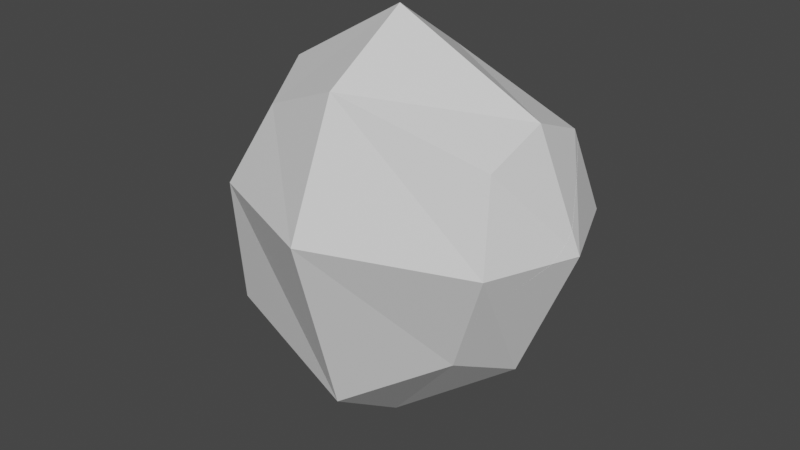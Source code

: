 # Source: block_breack_03_back_01.blend  (saved by Blender 3.6.13; exported with 4.5.12 LTS)
import bpy
from mathutils import Matrix  # noqa: F401  (used for matrix-valued properties, if any)

bpy.ops.wm.read_factory_settings(use_empty=True)
scene = bpy.context.scene
scene.name = 'Scene'

# ---- collections
col_collection = bpy.data.collections.new('Collection'); scene.collection.children.link(col_collection)

# ---- materials (node trees are filled in below, after node groups)
mat_material_001 = bpy.data.materials.new('Material.001')
mat_material_001.alpha_threshold = 0.0
mat_material_001.use_transparent_shadow = False
mat_material_001.roughness = 0.5
mat_material_001.line_color = (0.0, 0.0, 0.0, 1.0)

# ---- material node trees
mat_material_001.use_nodes = True; mat_material_001.node_tree.nodes.clear()
_N = mat_material_001.node_tree.nodes; _L = mat_material_001.node_tree.links
n0 = _N.new('ShaderNodeOutputMaterial'); n0.name = 'Material Output'; n0.location = (300, 300)
n1 = _N.new('ShaderNodeBsdfPrincipled'); n1.name = 'Principled BSDF'; n1.location = (10, 300)
n1.distribution = 'GGX'
n1.subsurface_method = 'RANDOM_WALK_SKIN'
n1.inputs[3].default_value = 1.45
n1.inputs[27].default_value = (0.0, 0.0, 0.0, 1.0)
n1.inputs[28].default_value = 1.0
_L.new(n1.outputs[0], n0.inputs[0])
n0.is_active_output = True

# ---- world
world_world = bpy.data.worlds.new('World'); scene.world = world_world
world_world.use_nodes = True; world_world.node_tree.nodes.clear()
_N = world_world.node_tree.nodes; _L = world_world.node_tree.links
n0 = _N.new('ShaderNodeOutputWorld'); n0.name = 'World Output'; n0.location = (300, 300)
n1 = _N.new('ShaderNodeBackground'); n1.name = 'Background'; n1.location = (10, 300)
n1.inputs[0].default_value = (0.05088, 0.05088, 0.05088, 1.0)
_L.new(n1.outputs[0], n0.inputs[0])
n0.is_active_output = True
world_world.color = (0.05088, 0.05088, 0.05088)
world_world.use_sun_shadow = False
world_world.sun_shadow_jitter_overblur = 0.0

# ---- meshes
me_cube_001 = bpy.data.meshes.new('Cube.001')
me_cube_001.from_pydata([(-1.114, -0.4498, -1.032), (-0.7255, -0.4498, 0.5954), (0.8178, -0.4498, -0.8178), (1.053, -0.4498, 0.5965), (-1.297, 0.0, -1.216), (-1.002, -0.6336, 0.0), (-0.9092, 0.0, 0.7792), (1.002, 0.0, -1.002), (1.083, 0.0, 0.7803), (1.156, -0.6336, 0.0), (-0.03981, -0.6336, -1.397), (-0.02469, -0.6336, 0.8952), (0.0, 0.0, 1.312), (-0.03981, 0.0, -1.811), (0.0, -1.048, 0.0), (1.416, 0.0, 0.0), (-1.416, 0.0, 0.0), (-1.114, 0.4498, -1.032), (-0.7255, 0.4498, 0.5954), (0.8178, 0.4498, -0.8178), (1.053, 0.4498, 0.5965), (-1.002, 0.6336, 0.0), (1.156, 0.6336, 0.0), (-0.03981, 0.6336, -1.397), (-0.02469, 0.6336, 0.8952), (0.0, 1.048, 0.0)], [], [(21, 16, 6, 18), (14, 11, 1, 5), (15, 8, 3, 9), (13, 7, 2, 10), (12, 6, 1, 11), (8, 12, 11, 3), (10, 14, 5, 0), (2, 9, 14, 10), (9, 3, 11, 14), (4, 13, 10, 0), (7, 15, 9, 2), (0, 5, 16, 4), (25, 21, 18, 24), (15, 22, 20, 8), (13, 23, 19, 7), (12, 24, 18, 6), (8, 20, 24, 12), (23, 17, 21, 25), (19, 23, 25, 22), (22, 25, 24, 20), (4, 17, 23, 13), (7, 19, 22, 15), (17, 4, 16, 21), (5, 1, 6, 16)])
_uv = me_cube_001.uv_layers.new(name='UVMap')
_uv.uv.foreach_set('vector', [0.5, 0.0, 0.5, 0.125, 0.625, 0.125, 0.625, 0.0, 0.5, 0.875, 0.625, 0.875, 0.625, 1.0, 0.5, 1.0, 0.5, 0.625, 0.625, 0.625, 0.625, 0.75, 0.5, 0.75, 0.25, 0.625, 0.375, 0.625, 0.375, 0.75, 0.25, 0.75, 0.75, 0.625, 0.875, 0.625, 0.875, 0.75, 0.75, 0.75, 0.625, 0.625, 0.75, 0.625, 0.75, 0.75, 0.625, 0.75, 0.375, 0.875, 0.5, 0.875, 0.5, 1.0, 0.375, 1.0, 0.375, 0.75, 0.5, 0.75, 0.5, 0.875, 0.375, 0.875, 0.5, 0.75, 0.625, 0.75, 0.625, 0.875, 0.5, 0.875, 0.125, 0.625, 0.25, 0.625, 0.25, 0.75, 0.125, 0.75, 0.375, 0.625, 0.5, 0.625, 0.5, 0.75, 0.375, 0.75, 0.375, 0.0, 0.5, 0.0, 0.5, 0.125, 0.375, 0.125, 0.5, 0.875, 0.5, 1.0, 0.625, 1.0, 0.625, 0.875, 0.5, 0.625, 0.5, 0.75, 0.625, 0.75, 0.625, 0.625, 0.25, 0.625, 0.25, 0.75, 0.375, 0.75, 0.375, 0.625, 0.75, 0.625, 0.75, 0.75, 0.875, 0.75, 0.875, 0.625, 0.625, 0.625, 0.625, 0.75, 0.75, 0.75, 0.75, 0.625, 0.375, 0.875, 0.375, 1.0, 0.5, 1.0, 0.5, 0.875, 0.375, 0.75, 0.375, 0.875, 0.5, 0.875, 0.5, 0.75, 0.5, 0.75, 0.5, 0.875, 0.625, 0.875, 0.625, 0.75, 0.125, 0.625, 0.125, 0.75, 0.25, 0.75, 0.25, 0.625, 0.375, 0.625, 0.375, 0.75, 0.5, 0.75, 0.5, 0.625, 0.375, 0.0, 0.375, 0.125, 0.5, 0.125, 0.5, 0.0, 0.5, 0.0, 0.625, 0.0, 0.625, 0.125, 0.5, 0.125])
me_cube_001.materials.append(mat_material_001)
me_cube_001.update()
me_msh_rock_all_cell_002 = bpy.data.meshes.new('msh_rock_all_cell.002')
me_msh_rock_all_cell_002.from_pydata([(0.574, -0.449, -0.2069), (0.8679, -0.4492, 0.5229), (0.6604, -0.4486, -0.08924), (0.0, 0.0, 0.0), (-0.263, -0.4488, 0.6296), (-0.2646, -0.4488, 0.6457), (0.7104, 0.2555, 0.4146), (0.6615, 0.1838, 0.234), (-0.2523, -0.4227, 0.6398), (-0.177, -0.2629, 0.6032), (0.5137, 0.1838, 0.4487), (-0.09159, -0.2242, -0.09159), (0.1688, -0.2722, -0.2345), (0.476, -0.3243, -0.4141), (0.4991, -0.2901, -0.4027), (0.5246, -0.252, -0.3898), (0.5317, -0.08932, -0.2867), (0.5361, 0.09177, -0.1821), (0.05588, 0.09168, 0.5147), (-0.263, -0.4488, 0.6296), (-0.2646, -0.4488, 0.6457), (-0.2523, -0.4227, 0.6398), (-0.177, -0.2629, 0.6032), (0.7104, 0.2555, 0.4146), (0.5137, 0.1838, 0.4487), (-0.09159, -0.2242, -0.09159), (0.1688, -0.2722, -0.2345), (0.476, -0.3243, -0.4141), (0.5246, -0.252, -0.3898), (0.5317, -0.08932, -0.2867), (0.5361, 0.09177, -0.1821), (0.05588, 0.09168, 0.5147), (0.6615, 0.1838, 0.234), (0.4991, -0.2901, -0.4027)], [], [(19, 0, 1, 20), (0, 2, 1), (27, 0, 19, 25, 26), (21, 20, 1), (30, 32, 23, 1, 2, 28, 29), (2, 0, 27, 33), (2, 33, 28), (24, 6, 7, 17, 3, 31), (15, 14, 13, 12, 11, 3, 17, 16), (4, 5, 8, 22, 31, 3, 11), (10, 18, 9, 21, 1, 23)])
_k = set([(4, 5), (4, 11), (5, 8), (6, 7), (6, 24), (7, 17), (8, 22), (9, 18), (9, 21), (10, 18), (10, 23), (11, 12), (12, 13), (13, 14), (14, 15), (15, 16), (16, 17), (19, 20), (19, 25), (20, 21), (22, 31), (23, 32), (24, 31), (25, 26), (26, 27), (27, 33), (28, 29), (28, 33), (29, 30), (30, 32)])
me_msh_rock_all_cell_002.attributes.new('sharp_edge', 'BOOLEAN', 'EDGE').data.foreach_set('value', [ (min(e.vertices), max(e.vertices)) in _k for e in me_msh_rock_all_cell_002.edges])
_uv = me_msh_rock_all_cell_002.uv_layers.new(name='UVMap')
_uv.uv.foreach_set('vector', [0.02093, 0.0, 1.0, 0.0, 1.0, 1.0, 0.0142, 0.0142, 0.0, 0.0, 1.0, 0.0, 1.0, 1.0, 0.667, 0.0, 1.0, 0.0, 1.0, 0.9791, 0.8556, 0.4995, 0.528, 0.3115, 0.08249, 0.08249, 1.0, 0.0142, 1.0, 1.0, 0.6678, 0.3221, 0.687, 0.1108, 1.0, 0.3583, 1.0, 1.0, 1.0, 1.0, 0.5941, 0.5941, 0.6341, 0.4683, 1.0, 0.0, 1.0, 1.0, 0.667, 0.667, 0.5763, 0.0, 1.0, 1.0, 0.5763, 0.5763, 1.0, 0.5941, 0.4376, 0.9463, 0.438, 0.9222, 0.4189, 0.9272, 0.375, 0.9376, 0.375, 1.0, 0.4374, 1.0, 0.1922, 0.6705, 0.1902, 0.6619, 0.1884, 0.6542, 0.1547, 0.6708, 0.125, 0.6877, 0.125, 0.75, 0.1874, 0.75, 0.19, 0.7084, 0.4586, 0.1248, 0.4603, 0.1248, 0.4593, 0.1192, 0.4534, 0.08516, 0.4374, 0.0, 0.375, 0.0, 0.375, 0.06229, 0.4283, 0.2531, 0.9404, 0.4192, 0.8522, 0.02601, 1.0, 0.08249, 1.0, 1.0, 0.3583, 0.3583])
me_msh_rock_all_cell_002.materials.append(mat_material_001)
me_msh_rock_all_cell_002.update()
me_msh_rock_all_cell_003 = bpy.data.meshes.new('msh_rock_all_cell.003')
me_msh_rock_all_cell_003.from_pydata([(0.0, 0.0, 0.0), (0.7564, 0.0004565, -0.0256), (0.09166, -0.2243, 0.09166), (0.659, -0.1236, -0.2313), (0.6277, 0.0, -0.2974), (0.6591, 0.1241, -0.231), (-0.0793, -0.0003468, 0.8114), (0.3501, -0.1764, -0.05036), (0.3502, 0.1764, -0.05037), (0.09155, 0.2241, 0.09155), (0.659, -0.1236, -0.2313), (0.6277, 0.0, -0.2974), (0.6591, 0.1241, -0.231), (0.3501, -0.1764, -0.05036), (0.3502, 0.1764, -0.05037), (0.09155, 0.2241, 0.09155), (-0.0793, -0.0003468, 0.8114), (0.09166, -0.2243, 0.09166)], [], [(12, 1, 10, 11), (10, 1, 6, 2, 13), (0, 4, 3, 7, 17), (0, 17, 16), (4, 0, 15, 14, 5), (16, 15, 0), (1, 12, 8, 9, 6)])
_k = set([(2, 6), (2, 13), (3, 4), (3, 7), (4, 5), (5, 14), (6, 9), (7, 17), (8, 9), (8, 12), (10, 11), (10, 13), (11, 12), (14, 15), (15, 16), (16, 17)])
me_msh_rock_all_cell_003.attributes.new('sharp_edge', 'BOOLEAN', 'EDGE').data.foreach_set('value', [ (min(e.vertices), max(e.vertices)) in _k for e in me_msh_rock_all_cell_003.edges])
_uv = me_msh_rock_all_cell_003.uv_layers.new(name='UVMap')
_uv.uv.foreach_set('vector', [0.6689, 0.0, 1.0, 0.0, 1.0, 0.3317, 0.7814, 0.2196, 0.3317, 0.3317, 0.0, 0.0, 0.9752, 0.0, 0.6414, 0.1427, 0.7845, 0.4723, 0.125, 0.625, 0.1874, 0.625, 0.1883, 0.6537, 0.1545, 0.6705, 0.125, 0.6873, 0.375, 0.125, 0.375, 0.06266, 0.4583, 0.125, 0.1874, 0.625, 0.125, 0.625, 0.125, 0.6873, 0.1545, 0.6705, 0.1883, 0.6539, 0.4583, 0.125, 0.375, 0.06273, 0.375, 0.125, 0.0, 0.0, 0.3311, 0.0, 0.4517, 0.1728, 0.7475, 0.3928, 0.9752, 0.9752])
me_msh_rock_all_cell_003.materials.append(mat_material_001)
me_msh_rock_all_cell_003.update()
me_msh_rock_all_cell_004 = bpy.data.meshes.new('msh_rock_all_cell.004')
me_msh_rock_all_cell_004.from_pydata([(0.7573, -0.6328, -0.5067), (0.9967, -0.545, -0.108), (0.6143, -0.7724, -0.3446), (1.078, -0.4963, -0.1967), (-0.4149, -0.6336, 0.0), (0.7973, -0.6637, -0.479), (1.078, -0.4968, -0.2859), (0.2761, -0.1838, 0.5954), (0.0, 0.0, 0.0), (1.078, 0.2988, -0.2708), (1.078, 0.2941, -0.2862), (1.078, 0.3216, -0.1973), (0.4392, -0.0666, 0.5001), (0.8971, 0.3716, 0.0), (0.9984, 0.382, -0.1105), (0.3306, -0.1695, 0.6187), (0.2931, -0.2678, 0.6598), (0.2813, -0.2983, 0.6727), (0.5997, 0.07279, -0.6157), (0.9917, 0.3122, -0.3456), (-0.2959, -0.8152, 0.0), (0.06292, -0.4318, 0.5311), (0.2184, -0.3251, 0.6531), (-0.2221, -0.6336, 0.2962), (-0.2524, -0.88, -0.138), (-0.2608, -0.8671, -0.1507), (-0.3368, -0.7496, -0.2661), (-0.3716, -0.6498, -0.3673), (-0.3774, -0.6336, -0.3828), (0.4001, 0.0, -0.581), (-0.05591, -0.09174, -0.5151), (-0.2898, -0.4479, -0.4261), (1.078, 0.2988, -0.2708), (1.078, 0.3216, -0.1973), (0.4392, -0.0666, 0.5001), (0.8971, 0.3716, 0.0), (0.9984, 0.382, -0.1105), (0.3306, -0.1695, 0.6187), (0.2931, -0.2678, 0.6598), (0.2813, -0.2983, 0.6727), (-0.3716, -0.6498, -0.3673), (-0.3368, -0.7496, -0.2661), (0.2184, -0.3251, 0.6531), (-0.2959, -0.8152, 0.0), (-0.2221, -0.6336, 0.2962), (-0.2608, -0.8671, -0.1507), (-0.3774, -0.6336, -0.3828), (-0.2898, -0.4479, -0.4261), (0.5997, 0.07279, -0.6157), (0.4001, 0.0, -0.581), (-0.05591, -0.09174, -0.5151), (-0.2524, -0.88, -0.138), (0.06292, -0.4318, 0.5311), (1.078, 0.2941, -0.2862), (0.9917, 0.3122, -0.3456)], [], [(53, 32, 3, 6), (3, 32, 33), (50, 49, 48, 0, 46, 47), (38, 39, 1, 3), (1, 6, 3), (38, 3, 33, 36, 35, 34, 15), (5, 0, 6), (51, 2, 1, 39, 42, 52, 44, 43), (2, 5, 6, 1), (5, 2, 51, 45), (5, 45, 41, 40), (0, 5, 40), (46, 0, 40), (7, 8, 4, 23, 21, 22), (24, 20, 4, 28, 27, 26, 25), (13, 8, 7, 37, 12), (7, 22, 17, 16, 37), (8, 13, 14, 54, 18, 29, 30), (14, 11, 9, 10, 54), (28, 4, 8, 30, 31), (4, 20, 23), (19, 53, 6, 0, 48)])
_k = set([(9, 10), (9, 11), (10, 54), (11, 14), (12, 13), (12, 37), (13, 14), (15, 34), (15, 38), (16, 17), (16, 37), (17, 22), (18, 29), (18, 54), (19, 48), (19, 53), (20, 23), (20, 24), (21, 22), (21, 23), (24, 25), (25, 26), (26, 27), (27, 28), (28, 31), (29, 30), (30, 31), (32, 33), (32, 53), (33, 36), (34, 35), (35, 36), (38, 39), (39, 42), (40, 41), (40, 46), (41, 45), (42, 52), (43, 44), (43, 51), (44, 52), (45, 51), (46, 47), (47, 50), (48, 49), (49, 50)])
me_msh_rock_all_cell_004.attributes.new('sharp_edge', 'BOOLEAN', 'EDGE').data.foreach_set('value', [ (min(e.vertices), max(e.vertices)) in _k for e in me_msh_rock_all_cell_004.edges])
_uv = me_msh_rock_all_cell_004.uv_layers.new(name='UVMap')
_uv.uv.foreach_set('vector', [0.8228, 0.0, 1.0, 0.1724, 1.0, 1.0, 0.0, 0.0, 1.0, 1.0, 0.1724, 0.1724, 1.0, 0.1494, 0.493, 0.3823, 0.8127, 0.2361, 1.0, 0.3572, 1.0, 1.0, 0.01573, 0.01573, 0.1685, 0.1198, 0.4506, 0.4506, 0.469, 0.0, 1.0, 0.0, 1.0, 1.0, 0.0, 0.0, 1.0, 0.0, 1.0, 1.0, 1.0, 0.4506, 1.0, 1.0, 0.1494, 0.1494, 0.1422, 0.0865, 0.2239, 0.09729, 0.5528, 0.5528, 0.7996, 0.4768, 0.0, 0.0, 1.0, 0.0, 1.0, 1.0, 0.1969, 0.0, 1.0, 0.0, 1.0, 0.0, 1.0, 0.531, 0.944, 0.5169, 0.7587, 0.4313, 0.412, 0.2666, 0.1726, 0.06184, 0.0, 0.0, 1.0, 0.0, 1.0, 1.0, 1.0, 1.0, 1.0, 1.0, 0.0, 0.0, 0.8031, 0.0, 1.0, 0.1618, 1.0, 1.0, 0.1618, 0.1618, 0.6194, 0.1016, 1.0, 0.07464, 1.0, 0.0, 1.0, 1.0, 0.07641, 0.0, 1.0, 0.01573, 1.0, 1.0, 0.07641, 0.07641, 0.625, 0.0, 0.5, 0.0, 0.5, 0.125, 0.5475, 0.125, 0.5941, 0.07428, 0.625, 0.03926, 0.4847, 0.07471, 0.5, 0.08917, 0.5, 0.125, 0.4606, 0.125, 0.4622, 0.1211, 0.4716, 0.1014, 0.4833, 0.0772, 0.5, 0.888, 0.5, 1.0, 0.625, 1.0, 0.625, 0.9903, 0.594, 0.9645, 0.875, 0.75, 0.875, 0.7107, 0.8664, 0.7162, 0.8663, 0.7245, 0.8653, 0.75, 0.5, 1.0, 0.5, 0.888, 0.4901, 0.875, 0.4691, 0.875, 0.4382, 0.922, 0.4378, 0.9465, 0.4376, 1.0, 0.4901, 0.875, 0.4808, 0.865, 0.4739, 0.8646, 0.4725, 0.8645, 0.4691, 0.875, 0.4606, 0.125, 0.5, 0.125, 0.5, 0.0, 0.4376, 0.0, 0.4537, 0.08544, 0.5, 0.125, 0.5, 0.08917, 0.5475, 0.125, 0.8475, 0.1585, 1.0, 0.1772, 1.0, 1.0, 0.0, 0.0, 0.6428, 0.0])
me_msh_rock_all_cell_004.materials.append(mat_material_001)
me_msh_rock_all_cell_004.update()
me_msh_rock_all_cell_005 = bpy.data.meshes.new('msh_rock_all_cell.005')
me_msh_rock_all_cell_005.from_pydata([(-0.4108, -0.6336, 0.2772), (-0.03579, -0.8791, 0.6527), (0.6625, -0.8713, 0.6418), (-0.2038, -0.6336, 0.8877), (-0.1638, -0.6632, 0.9155), (0.1167, -0.4966, 1.109), (0.0, 0.0, 0.0), (0.7895, -0.1692, 0.5329), (0.9938, -0.6336, 0.358), (0.963, -0.703, 0.3845), (0.8059, -0.2109, 0.5189), (0.02991, 0.3117, 1.049), (-0.3515, 0.07872, 0.7864), (0.1167, 0.2934, 1.109), (0.8251, -0.611, 0.2433), (0.8909, -0.6336, 0.278), (0.3398, -0.4433, -0.01323), (0.3532, -0.4483, -0.005578), (0.0, -0.3161, -0.207), (-0.5476, -0.435, -0.02546), (-0.5405, -0.2723, 0.07774), (-0.411, 0.0, 0.5969), (-0.536, -0.09175, 0.1821), (-0.3615, 0.07258, 0.7794), (0.9938, -0.6336, 0.358), (0.8059, -0.2109, 0.5189), (0.02991, 0.3117, 1.049), (-0.3515, 0.07872, 0.7864), (0.8251, -0.611, 0.2433), (0.8909, -0.6336, 0.278), (0.3398, -0.4433, -0.01323), (0.3532, -0.4483, -0.005578), (0.0, -0.3161, -0.207), (-0.5476, -0.435, -0.02546), (-0.5405, -0.2723, 0.07774), (-0.411, 0.0, 0.5969), (-0.536, -0.09175, 0.1821), (0.1167, 0.2934, 1.109), (0.963, -0.703, 0.3845), (-0.3615, 0.07258, 0.7794), (0.7895, -0.1692, 0.5329)], [], [(36, 34, 33, 0, 3, 39, 35), (29, 38, 2, 1, 28), (4, 5, 37, 26, 27), (32, 30, 0, 33), (37, 5, 2, 38, 24, 25, 7), (5, 1, 2), (3, 4, 27, 39), (3, 1, 4), (1, 5, 4), (3, 0, 1), (9, 15, 8), (16, 18, 6, 40, 10, 8, 15, 14, 31), (23, 12, 11, 6, 22, 21), (13, 40, 6, 11), (22, 6, 18, 19, 20), (17, 28, 1, 0, 30)])
_k = set([(7, 25), (7, 37), (8, 9), (8, 10), (9, 15), (10, 40), (11, 12), (11, 13), (12, 23), (13, 40), (14, 15), (14, 31), (16, 18), (16, 31), (17, 28), (17, 30), (18, 19), (19, 20), (20, 22), (21, 22), (21, 23), (24, 25), (24, 38), (26, 27), (26, 37), (27, 39), (28, 29), (29, 38), (30, 32), (32, 33), (33, 34), (34, 36), (35, 36), (35, 39)])
me_msh_rock_all_cell_005.attributes.new('sharp_edge', 'BOOLEAN', 'EDGE').data.foreach_set('value', [ (min(e.vertices), max(e.vertices)) in _k for e in me_msh_rock_all_cell_005.edges])
_uv = me_msh_rock_all_cell_005.uv_layers.new(name='UVMap')
_uv.uv.foreach_set('vector', [0.7648, 0.4873, 0.6579, 0.5906, 0.4081, 0.4081, 0.0, 0.0, 0.0, 0.0, 0.643, 0.0, 0.6614, 0.1516, 0.7943, 0.5079, 0.3562, 0.3562, 0.0, 0.0, 1.0, 0.0, 1.0, 0.5583, 0.0, 0.0, 1.0, 0.0, 1.0, 0.8215, 0.914, 0.778, 0.3422, 0.0, 0.6528, 0.2795, 0.3915, 0.3915, 0.0, 0.0, 0.4081, 0.0, 0.8215, 0.8215, 0.0, 0.0, 0.0, 0.0, 0.3562, 0.0, 0.4451, 0.03176, 0.7518, 0.3533, 0.7834, 0.3842, 0.0, 0.0, 1.0, 0.0, 1.0, 1.0, 0.0, 0.0, 1.0, 0.0, 1.0, 0.6578, 0.643, 0.643, 0.0, 0.0, 1.0, 0.0, 1.0, 1.0, 0.0, 0.0, 1.0, 0.0, 1.0, 1.0, 0.0, 0.0, 1.0, 0.0, 1.0, 1.0, 0.3686, 0.6436, 0.3569, 0.625, 0.3693, 0.625, 0.2936, 0.6671, 0.25, 0.6876, 0.25, 0.75, 0.3651, 0.75, 0.3658, 0.7397, 0.3693, 0.625, 0.3569, 0.625, 0.3498, 0.6307, 0.2953, 0.6662, 0.438, 0.9219, 0.4389, 0.9207, 0.4689, 0.875, 0.375, 0.875, 0.375, 0.9374, 0.4187, 0.927, 0.4723, 0.8645, 0.375, 0.7599, 0.375, 0.875, 0.4689, 0.875, 0.1876, 0.75, 0.25, 0.75, 0.25, 0.6876, 0.1924, 0.6706, 0.1902, 0.7085, 0.9753, 0.3937, 0.5583, 0.5583, 0.0, 0.0, 1.0, 0.0, 1.0, 0.3915])
me_msh_rock_all_cell_005.materials.append(mat_material_001)
me_msh_rock_all_cell_005.update()
me_msh_rock_all_cell_008 = bpy.data.meshes.new('msh_rock_all_cell.008')
me_msh_rock_all_cell_008.from_pydata([(0.2921, -0.6323, -0.8289), (0.08535, -0.6323, -0.8354), (0.2936, -0.6285, -0.8376), (0.02073, -0.5446, -1.002), (0.1021, -0.4967, -1.09), (0.0, 0.0, 0.0), (0.02469, 0.4149, -0.8952), (-0.6448, -0.1691, -0.2758), (-0.6942, -0.2982, -0.2218), (-0.07747, 0.3725, -0.8952), (0.02161, 0.3827, -1.003), (0.09074, 0.3302, -1.079), (0.6707, -0.05954, -0.3405), (0.5897, 0.0, -0.4472), (0.2497, 0.3341, -0.8952), (0.1527, 0.3212, -1.023), (0.1016, 0.322, -1.09), (-0.3726, -0.6152, 0.1722), (-0.3547, -0.6328, 0.1941), (0.6571, -0.112, -0.182), (0.553, -0.3164, -0.05737), (0.4021, -0.6323, 0.2307), (-0.3218, -0.6328, 0.2133), (0.02465, -0.6326, 0.4162), (-0.6448, -0.1691, -0.2758), (-0.07747, 0.3725, -0.8952), (0.02161, 0.3827, -1.003), (0.09074, 0.3302, -1.079), (0.6707, -0.05954, -0.3405), (0.5897, 0.0, -0.4472), (0.2497, 0.3341, -0.8952), (0.1527, 0.3212, -1.023), (0.6571, -0.112, -0.182), (0.553, -0.3164, -0.05737), (0.4021, -0.6323, 0.2307), (0.02465, -0.6326, 0.4162), (-0.6942, -0.2982, -0.2218), (-0.3726, -0.6152, 0.1722), (0.1016, 0.322, -1.09), (-0.3218, -0.6328, 0.2133), (-0.3547, -0.6328, 0.1941)], [], [(25, 26, 27, 3, 36, 7), (3, 27, 38, 4), (4, 2, 3), (2, 1, 3), (3, 1, 40, 37), (3, 37, 36), (34, 2, 28, 32, 33), (0, 1, 2), (34, 0, 2), (1, 0, 39, 40), (0, 34, 35, 39), (24, 5, 6, 9), (5, 24, 8, 17, 18, 22, 23), (21, 20, 19, 5, 23), (10, 9, 6), (16, 11, 10, 6, 30, 31), (19, 12, 29, 30, 6, 5), (2, 4, 38, 15, 14, 13, 28)])
_k = set([(7, 25), (7, 36), (8, 17), (8, 24), (9, 10), (9, 24), (10, 11), (11, 16), (12, 19), (12, 29), (13, 14), (13, 28), (14, 15), (15, 38), (16, 31), (17, 18), (18, 22), (19, 20), (20, 21), (21, 23), (22, 23), (25, 26), (26, 27), (27, 38), (28, 32), (29, 30), (30, 31), (32, 33), (33, 34), (34, 35), (35, 39), (36, 37), (37, 40), (39, 40)])
me_msh_rock_all_cell_008.attributes.new('sharp_edge', 'BOOLEAN', 'EDGE').data.foreach_set('value', [ (min(e.vertices), max(e.vertices)) in _k for e in me_msh_rock_all_cell_008.edges])
_uv = me_msh_rock_all_cell_008.uv_layers.new(name='UVMap')
_uv.uv.foreach_set('vector', [0.9757, 0.8516, 0.9474, 0.8944, 0.8667, 0.8667, 0.0, 0.0, 0.5311, 0.0, 0.6437, 0.1409, 1.0, 0.0, 1.0, 0.8667, 0.8515, 0.8515, 0.0, 0.0, 0.0, 0.0, 1.0, 0.0, 1.0, 1.0, 0.0, 0.0, 1.0, 0.0, 1.0, 1.0, 1.0, 1.0, 0.0, 0.0, 0.7903, 0.0, 1.0, 0.2008, 1.0, 1.0, 0.2008, 0.2008, 1.0, 0.4689, 0.1813, 0.0, 1.0, 0.0, 1.0, 0.5204, 0.8437, 0.4729, 0.6118, 0.2868, 0.0, 0.0, 1.0, 0.0, 1.0, 1.0, 0.182, 0.0, 1.0, 0.0, 1.0, 1.0, 1.0, 1.0, 0.0, 0.0, 0.8041, 0.0, 1.0, 0.2097, 0.0, 0.0, 0.818, 0.0, 0.961, 0.4417, 0.8041, 0.8041, 0.625, 0.99, 0.625, 0.875, 0.5, 0.875, 0.5, 0.8877, 0.75, 0.75, 0.865, 0.75, 0.8661, 0.7162, 0.8049, 0.6292, 0.8022, 0.6252, 0.7977, 0.6252, 0.75, 0.6252, 0.7064, 0.6255, 0.6861, 0.701, 0.6738, 0.75, 0.75, 0.75, 0.75, 0.6252, 0.4903, 0.875, 0.5, 0.8877, 0.5, 0.875, 0.481, 0.865, 0.4822, 0.8663, 0.4903, 0.875, 0.5, 0.875, 0.5, 0.8507, 0.4867, 0.8594, 0.625, 0.7988, 0.5987, 0.7986, 0.5779, 0.8088, 0.5, 0.8507, 0.5, 0.875, 0.625, 0.875, 0.0, 0.0, 1.0, 0.0, 1.0, 0.8515, 0.9717, 0.8404, 0.8633, 0.7438, 0.5565, 0.1314, 0.4796, 0.0])
me_msh_rock_all_cell_008.materials.append(mat_material_001)
me_msh_rock_all_cell_008.update()
me_msh_rock_all_cell_009 = bpy.data.meshes.new('msh_rock_all_cell.009')
me_msh_rock_all_cell_009.from_pydata([(-0.1543, -0.6336, -1.002), (-0.8859, -0.628, 0.05594), (-1.078, -0.4966, -0.1969), (-1.078, -0.4961, -0.2857), (-0.5303, -0.8727, -0.7543), (0.2605, -0.6336, 0.0), (-0.3381, -0.1838, -0.8178), (0.0, 0.0, 0.0), (-0.3146, -1.021, -0.845), (-0.1052, -1.165, -0.3063), (-0.03902, -1.107, -0.2532), (0.04199, -0.3629, 0.359), (0.1834, -0.8213, 0.0), (0.1949, -0.6336, 0.1535), (0.2023, -0.7057, 0.09565), (-0.3135, -0.1052, 0.5347), (-0.08819, -0.1581, 0.5131), (-0.1419, -1.14, -0.4008), (-0.2321, -0.7052, -1.01), (-0.2859, -0.4416, -0.9644), (-0.2004, -0.6336, -1.037), (-0.5086, -0.05934, 0.5532), (-0.5894, 0.0, 0.4469), (-0.5972, 0.007599, 0.4368), (-1.078, 0.321, -0.1969), (-1.078, 0.3167, -0.2106), (-0.9284, 0.3332, 0.0), (-1.027, 0.3202, -0.1293), (-0.3886, -0.2103, -0.8763), (-0.4046, -0.1696, -0.8626), (-1.077, 0.2933, -0.2858), (-0.1052, -1.165, -0.3063), (-0.03902, -1.107, -0.2532), (0.1834, -0.8213, 0.0), (0.04199, -0.3629, 0.359), (0.1949, -0.6336, 0.1535), (0.2023, -0.7057, 0.09565), (-0.08819, -0.1581, 0.5131), (-0.2321, -0.7052, -1.01), (-0.2004, -0.6336, -1.037), (-0.2859, -0.4416, -0.9644), (-0.5086, -0.05934, 0.5532), (-0.5894, 0.0, 0.4469), (-0.5972, 0.007599, 0.4368), (-1.078, 0.321, -0.1969), (-1.078, 0.3167, -0.2106), (-0.9284, 0.3332, 0.0), (-1.027, 0.3202, -0.1293), (-0.3886, -0.2103, -0.8763), (-0.3146, -1.021, -0.845), (-0.1419, -1.14, -0.4008), (-1.077, 0.2933, -0.2858), (-0.4046, -0.1696, -0.8626), (-0.3135, -0.1052, 0.5347)], [], [(34, 37, 53, 1, 31, 32, 33, 36, 35), (50, 31, 1, 2), (4, 38, 49), (2, 3, 4), (38, 4, 3, 40, 39), (41, 1, 53), (1, 41, 42, 43, 2), (2, 44, 45, 3), (47, 44, 2, 43, 46), (2, 4, 49, 50), (3, 45, 51), (14, 12, 5, 13), (0, 8, 18, 20), (10, 9, 17, 8, 0, 5, 12), (13, 5, 7, 16, 11), (52, 6, 0, 20, 19, 48), (30, 25, 24, 27, 26, 7, 6, 52), (21, 15, 16, 7, 26, 23, 22), (0, 6, 7, 5), (51, 29, 28, 40, 3)])
_k = set([(8, 17), (8, 18), (9, 10), (9, 17), (10, 12), (11, 13), (11, 16), (12, 14), (13, 14), (15, 16), (15, 21), (18, 20), (19, 20), (19, 48), (21, 22), (22, 23), (23, 26), (24, 25), (24, 27), (25, 30), (26, 27), (28, 29), (28, 40), (29, 51), (30, 52), (31, 32), (31, 50), (32, 33), (33, 36), (34, 35), (34, 37), (35, 36), (37, 53), (38, 39), (38, 49), (39, 40), (41, 42), (41, 53), (42, 43), (43, 46), (44, 45), (44, 47), (45, 51), (46, 47), (48, 52), (49, 50)])
me_msh_rock_all_cell_009.attributes.new('sharp_edge', 'BOOLEAN', 'EDGE').data.foreach_set('value', [ (min(e.vertices), max(e.vertices)) in _k for e in me_msh_rock_all_cell_009.edges])
_uv = me_msh_rock_all_cell_009.uv_layers.new(name='UVMap')
_uv.uv.foreach_set('vector', [0.5283, 0.304, 0.4681, 0.135, 0.5214, 0.0, 1.0, 0.0, 1.0, 0.6523, 0.9461, 0.6538, 0.717, 0.6107, 0.6498, 0.5594, 0.6148, 0.5182, 1.0, 0.6741, 0.6523, 0.6523, 0.0, 0.0, 1.0, 0.0, 1.0, 1.0, 0.6452, 0.6452, 1.0, 0.7436, 0.0, 0.0, 1.0, 0.0, 1.0, 1.0, 1.0, 0.6452, 1.0, 1.0, 0.0, 0.0, 0.5707, 0.0, 0.9214, 0.4776, 0.4797, 0.0, 1.0, 0.0, 1.0, 0.4786, 1.0, 1.0, 0.4797, 0.4797, 0.4771, 0.0472, 0.4756, 0.0, 1.0, 0.0, 1.0, 1.0, 0.1499, 0.1499, 0.1544, 0.0, 1.0, 0.0, 0.9441, 0.1507, 1.0, 0.1499, 1.0, 1.0, 0.4756, 0.4756, 0.8371, 0.1371, 0.0, 0.0, 0.0, 0.0, 0.2583, 0.00458, 0.6741, 0.6741, 1.0, 1.0, 0.1544, 0.1544, 1.0, 0.1781, 0.5157, 0.6398, 0.5, 0.662, 0.5, 0.625, 0.5246, 0.625, 0.375, 0.625, 0.3747, 0.7325, 0.3687, 0.6442, 0.3695, 0.625, 0.4639, 0.7255, 0.4541, 0.7418, 0.4399, 0.7407, 0.375, 0.7329, 0.375, 0.625, 0.5, 0.625, 0.5, 0.662, 0.5246, 0.625, 0.5, 0.625, 0.5, 0.75, 0.6075, 0.75, 0.5649, 0.6876, 0.3653, 0.75, 0.375, 0.75, 0.375, 0.625, 0.3695, 0.625, 0.3679, 0.6772, 0.366, 0.7399, 0.4725, 0.8643, 0.4795, 0.8648, 0.4808, 0.8648, 0.4866, 0.8593, 0.5, 0.8504, 0.5, 0.75, 0.375, 0.75, 0.375, 0.7597, 0.5985, 0.7984, 0.603, 0.7759, 0.6075, 0.75, 0.5, 0.75, 0.5, 0.8504, 0.5757, 0.8096, 0.5777, 0.8086, 0.375, 0.625, 0.375, 0.75, 0.5, 0.75, 0.5, 0.625, 0.1781, 0.1781, 0.4851, 0.1614, 0.4966, 0.2212, 0.5707, 0.5707, 1.0, 1.0])
me_msh_rock_all_cell_009.materials.append(mat_material_001)
me_msh_rock_all_cell_009.update()

# ---- objects
ob_msh_rock_all = bpy.data.objects.new('msh_rock_all', me_cube_001)
ob_msh_rock_all_cell_003 = bpy.data.objects.new('msh_rock_all_cell.003', me_msh_rock_all_cell_002)
ob_msh_rock_all_cell_004 = bpy.data.objects.new('msh_rock_all_cell.004', me_msh_rock_all_cell_003)
ob_msh_rock_all_cell_005 = bpy.data.objects.new('msh_rock_all_cell.005', me_msh_rock_all_cell_004)
ob_msh_rock_all_cell_006 = bpy.data.objects.new('msh_rock_all_cell.006', me_msh_rock_all_cell_005)
ob_msh_rock_all_cell_009 = bpy.data.objects.new('msh_rock_all_cell.009', me_msh_rock_all_cell_008)
ob_msh_rock_all_cell_010 = bpy.data.objects.new('msh_rock_all_cell.010', me_msh_rock_all_cell_009)

# ---- transforms, parenting, visibility, modifiers, constraints
ob_msh_rock_all.location = (0.0, 0.0, 0.0)
ob_msh_rock_all_cell_003.location = (-1.114, 0.4498, -1.032)
ob_msh_rock_all_cell_004.location = (-1.297, 0.0, -1.216)
ob_msh_rock_all_cell_005.location = (-1.002, 0.6336, 0.0)
ob_msh_rock_all_cell_006.location = (-0.03981, 0.6336, -1.397)
ob_msh_rock_all_cell_009.location = (-0.02469, 0.6336, 0.8952)
ob_msh_rock_all_cell_010.location = (1.156, 0.6336, 0.0)

# ---- collection membership
col_collection.objects.link(ob_msh_rock_all)
col_collection.objects.link(ob_msh_rock_all_cell_003)
col_collection.objects.link(ob_msh_rock_all_cell_004)
col_collection.objects.link(ob_msh_rock_all_cell_005)
col_collection.objects.link(ob_msh_rock_all_cell_006)
col_collection.objects.link(ob_msh_rock_all_cell_009)
col_collection.objects.link(ob_msh_rock_all_cell_010)

# ---- scene / render settings (as saved in the file)
scene.frame_start = 1; scene.frame_end = 250; scene.frame_set(1)
scene.render.engine = 'BLENDER_EEVEE_NEXT'
scene.cycles.sampling_pattern = 'TABULATED_SOBOL'
scene.view_settings.view_transform = 'Filmic'
bpy.context.view_layer.update()

# ---- added for rendering (the .blend has no active camera and no usable light): camera, sun
cam_auto = bpy.data.cameras.new('AutoCamera')
cam_auto.lens = 50.0
cam_auto.sensor_width = 36.0
cam_auto.clip_end = 1000.0
ob_auto_camera = bpy.data.objects.new('AutoCamera', cam_auto)
scene.collection.objects.link(ob_auto_camera)
ob_auto_camera.location = (4.35726, -5.22872, 3.23615)
ob_auto_camera.rotation_euler = (1.09748, -7.21219e-08, 0.694738)
scene.camera = ob_auto_camera
light_auto_sun = bpy.data.lights.new('AutoSun', 'SUN')
light_auto_sun.energy = 3.0
light_auto_sun.angle = 0.0523599
ob_auto_sun = bpy.data.objects.new('AutoSun', light_auto_sun)
scene.collection.objects.link(ob_auto_sun)
ob_auto_sun.rotation_euler = (0.872665, 0.174533, 0.523599)
bpy.context.view_layer.update()
